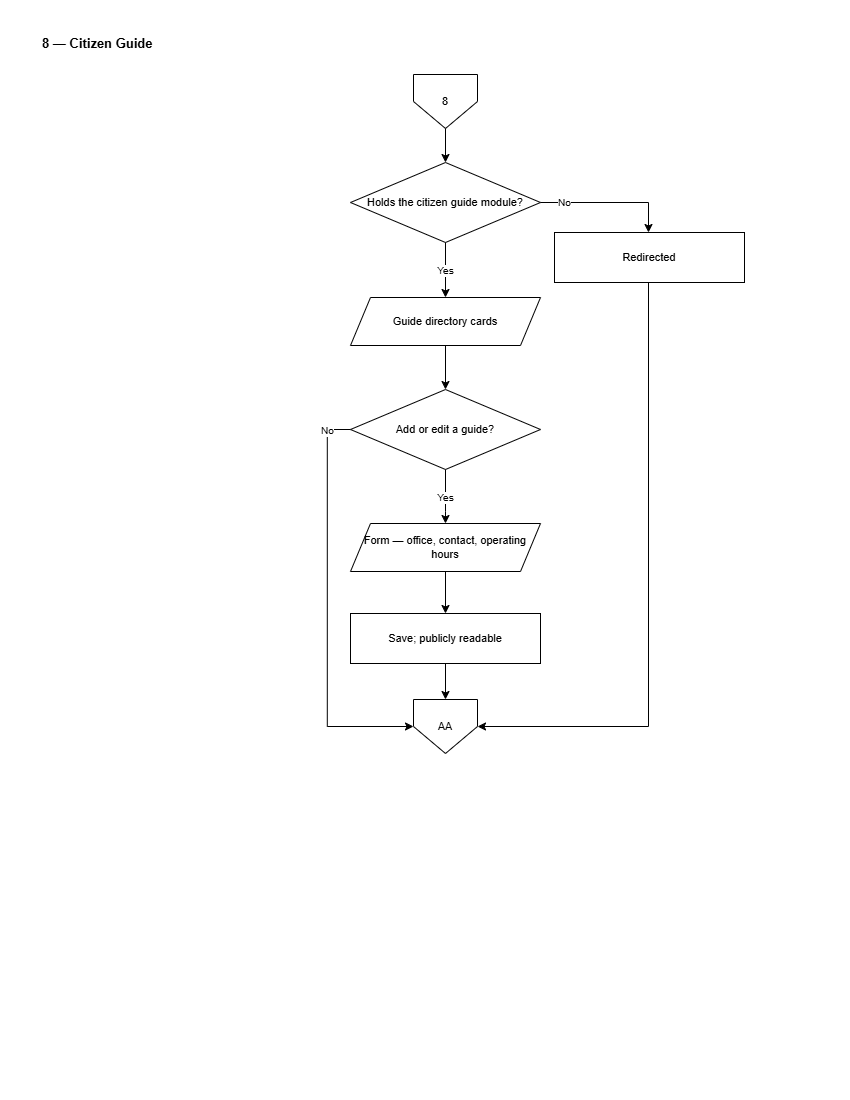

The diagram above was exported from draw.io. Its source (the exported page's mxGraphModel, read from the mxfile embedded in the PNG):
<mxGraphModel dx="2060" dy="1068" grid="0" gridSize="10" guides="1" tooltips="1" connect="1" arrows="1" fold="1" page="1" pageScale="1" pageWidth="850" pageHeight="1100" math="0" shadow="0">
  <root>
    <mxCell id="0" />
    <mxCell id="1" parent="0" />
    <mxCell id="L8-title" parent="1" style="text;html=1;align=left;verticalAlign=middle;strokeColor=none;fillColor=none;fontSize=13;fontStyle=1;fontColor=#000000;" value="8 — Citizen Guide" vertex="1">
      <mxGeometry height="26" width="700" x="40" y="30" as="geometry" />
    </mxCell>
    <mxCell id="L8-i" parent="1" style="shape=offPageConnector;whiteSpace=wrap;html=1;size=0.5;fillColor=#FFFFFF;strokeColor=#000000;fontColor=#000000;fontSize=11;" value="8" vertex="1">
      <mxGeometry height="54" width="64" x="413" y="74" as="geometry" />
    </mxCell>
    <mxCell id="L8-g" parent="1" style="rhombus;whiteSpace=wrap;html=1;fillColor=#FFFFFF;strokeColor=#000000;fontColor=#000000;fontSize=11;" value="Holds the citizen&amp;#10;guide module?" vertex="1">
      <mxGeometry height="80" width="190" x="350" y="162" as="geometry" />
    </mxCell>
    <mxCell id="L8-no" parent="1" style="rounded=0;whiteSpace=wrap;html=1;fillColor=#FFFFFF;strokeColor=#000000;fontColor=#000000;fontSize=11;" value="Redirected" vertex="1">
      <mxGeometry height="50" width="190" x="554" y="232" as="geometry" />
    </mxCell>
    <mxCell id="L8-ld" parent="1" style="shape=parallelogram;perimeter=parallelogramPerimeter;fixedSize=1;whiteSpace=wrap;html=1;fillColor=#FFFFFF;strokeColor=#000000;fontColor=#000000;fontSize=11;" value="Guide directory cards" vertex="1">
      <mxGeometry height="48" width="190" x="350" y="297" as="geometry" />
    </mxCell>
    <mxCell id="L8-q" parent="1" style="rhombus;whiteSpace=wrap;html=1;fillColor=#FFFFFF;strokeColor=#000000;fontColor=#000000;fontSize=11;" value="Add or edit&amp;#10;a guide?" vertex="1">
      <mxGeometry height="80" width="190" x="350" y="389" as="geometry" />
    </mxCell>
    <mxCell id="L8-frm" parent="1" style="shape=parallelogram;perimeter=parallelogramPerimeter;fixedSize=1;whiteSpace=wrap;html=1;fillColor=#FFFFFF;strokeColor=#000000;fontColor=#000000;fontSize=11;" value="Form — office, contact,&amp;#10;operating hours" vertex="1">
      <mxGeometry height="48" width="190" x="350" y="523" as="geometry" />
    </mxCell>
    <mxCell id="L8-sv" parent="1" style="rounded=0;whiteSpace=wrap;html=1;fillColor=#FFFFFF;strokeColor=#000000;fontColor=#000000;fontSize=11;" value="Save; publicly readable" vertex="1">
      <mxGeometry height="50" width="190" x="350" y="613" as="geometry" />
    </mxCell>
    <mxCell id="L8-o" parent="1" style="shape=offPageConnector;whiteSpace=wrap;html=1;size=0.5;fillColor=#FFFFFF;strokeColor=#000000;fontColor=#000000;fontSize=11;" value="AA" vertex="1">
      <mxGeometry height="54" width="64" x="413" y="699" as="geometry" />
    </mxCell>
    <mxCell id="L8-e0" edge="1" parent="1" source="L8-i" style="edgeStyle=orthogonalEdgeStyle;rounded=0;html=1;strokeColor=#000000;endArrow=classic;fontSize=10;" target="L8-g" value="">
      <mxGeometry relative="1" as="geometry" />
    </mxCell>
    <mxCell id="L8-e1" edge="1" parent="1" source="L8-g" style="edgeStyle=orthogonalEdgeStyle;rounded=0;html=1;strokeColor=#000000;endArrow=classic;fontSize=10;exitX=1;exitY=0.5;exitDx=0;exitDy=0;entryX=0.5;entryY=0;entryDx=0;entryDy=0;" target="L8-no" value="No">
      <mxGeometry relative="1" x="-0.6666" as="geometry">
        <mxPoint as="offset" />
        <Array as="points">
          <mxPoint x="648" y="202" />
        </Array>
        <mxPoint x="684.86" y="241.14" as="targetPoint" />
      </mxGeometry>
    </mxCell>
    <mxCell id="L8-e2" edge="1" parent="1" source="L8-no" style="edgeStyle=orthogonalEdgeStyle;rounded=0;html=1;strokeColor=#000000;endArrow=classic;fontSize=10;" target="L8-o" value="">
      <mxGeometry relative="1" as="geometry">
        <Array as="points">
          <mxPoint x="648" y="726" />
        </Array>
      </mxGeometry>
    </mxCell>
    <mxCell id="L8-e3" edge="1" parent="1" source="L8-g" style="edgeStyle=orthogonalEdgeStyle;rounded=0;html=1;strokeColor=#000000;endArrow=classic;fontSize=10;entryX=0.5;entryY=0;entryDx=0;entryDy=0;exitX=0.5;exitY=1;exitDx=0;exitDy=0;" target="L8-ld" value="Yes">
      <mxGeometry relative="1" as="geometry">
        <Array as="points">
          <mxPoint x="445" y="268.6" />
          <mxPoint x="445" y="268.6" />
        </Array>
      </mxGeometry>
    </mxCell>
    <mxCell id="L8-e4" edge="1" parent="1" source="L8-ld" style="edgeStyle=orthogonalEdgeStyle;rounded=0;html=1;strokeColor=#000000;endArrow=classic;fontSize=10;" target="L8-q" value="">
      <mxGeometry relative="1" as="geometry" />
    </mxCell>
    <mxCell id="L8-e5" edge="1" parent="1" source="L8-q" style="edgeStyle=orthogonalEdgeStyle;rounded=0;html=1;strokeColor=#000000;endArrow=classic;fontSize=10;entryX=0.5;entryY=0;entryDx=0;entryDy=0;exitX=0.5;exitY=1;exitDx=0;exitDy=0;" target="L8-frm" value="Yes">
      <mxGeometry relative="1" as="geometry">
        <Array as="points">
          <mxPoint x="445" y="511.03" />
          <mxPoint x="445" y="511.03" />
        </Array>
      </mxGeometry>
    </mxCell>
    <mxCell id="L8-e6" edge="1" parent="1" source="L8-frm" style="edgeStyle=orthogonalEdgeStyle;rounded=0;html=1;strokeColor=#000000;endArrow=classic;fontSize=10;" target="L8-sv" value="">
      <mxGeometry relative="1" as="geometry" />
    </mxCell>
    <mxCell id="L8-e7" edge="1" parent="1" source="L8-sv" style="edgeStyle=orthogonalEdgeStyle;rounded=0;html=1;strokeColor=#000000;endArrow=classic;fontSize=10;" target="L8-o" value="">
      <mxGeometry relative="1" as="geometry" />
    </mxCell>
    <mxCell id="L8-e8" edge="1" parent="1" source="L8-q" style="edgeStyle=orthogonalEdgeStyle;rounded=0;html=1;strokeColor=#000000;endArrow=classic;fontSize=10;" target="L8-o" value="No">
      <mxGeometry relative="1" x="-0.8853" as="geometry">
        <mxPoint as="offset" />
        <Array as="points">
          <mxPoint x="326.82" y="429.06" />
          <mxPoint x="326.82" y="726" />
        </Array>
      </mxGeometry>
    </mxCell>
  </root>
</mxGraphModel>